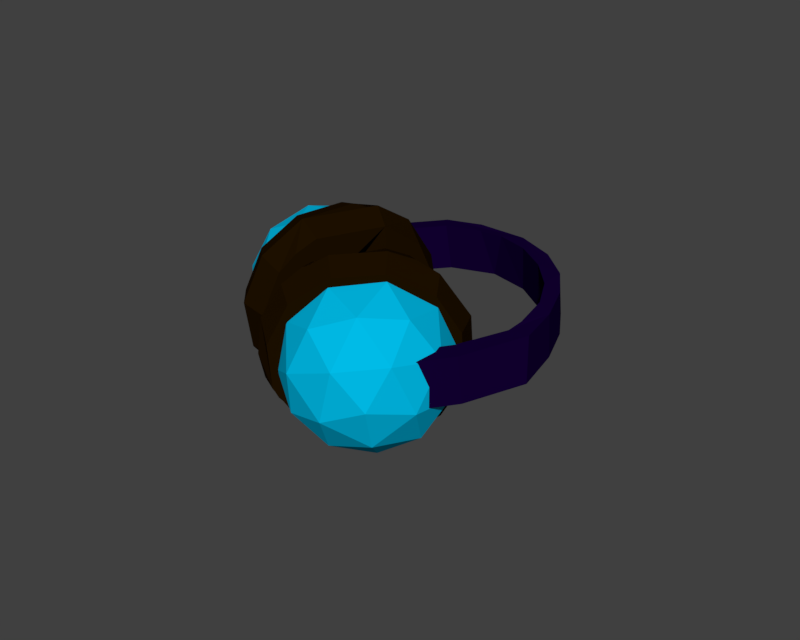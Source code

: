 # Source: headphones.blend  (saved by Blender 2.79.0; exported with 4.5.12 LTS)
import bpy
from mathutils import Matrix  # noqa: F401  (used for matrix-valued properties, if any)

bpy.ops.wm.read_factory_settings(use_empty=True)
scene = bpy.context.scene
scene.name = 'Scene'

# ---- collections
col_collection_1 = bpy.data.collections.new('Collection 1'); scene.collection.children.link(col_collection_1)

# ---- materials (node trees are filled in below, after node groups)
mat_speaker = bpy.data.materials.new('speaker')
mat_speaker.alpha_threshold = 0.0
mat_speaker.use_transparent_shadow = False
mat_speaker.diffuse_color = (0.0, 0.4984, 0.8, 1.0)
mat_speaker.roughness = 0.5
mat_speaker.specular_intensity = 1.0
mat_padding = bpy.data.materials.new('padding')
mat_padding.alpha_threshold = 0.0
mat_padding.use_transparent_shadow = False
mat_padding.diffuse_color = (0.01331, 0.00565, 0.0, 1.0)
mat_padding.roughness = 0.5
mat_padding.specular_intensity = 0.05285
mat_head = bpy.data.materials.new('head')
mat_head.alpha_threshold = 0.0
mat_head.use_transparent_shadow = False
mat_head.diffuse_color = (0.006622, 0.0, 0.0331, 1.0)
mat_head.roughness = 0.5

# ---- material node trees

# ---- world
world_world = bpy.data.worlds.new('World'); scene.world = world_world
world_world.color = (0.05088, 0.05088, 0.05088)
world_world.use_sun_shadow = False
world_world.sun_shadow_jitter_overblur = 0.0
world_world.cycles.sampling_method = 'MANUAL'

# ---- meshes
me_icosphere_001 = bpy.data.meshes.new('Icosphere.001')
me_icosphere_001.from_pydata([(-0.261, -0.8301, 1.322), (-1.261, -0.5052, 1.322), (-1.261, 0.5462, 1.322), (-0.261, 0.8712, 1.322), (0.357, 0.02052, 1.322), (-0.5374, 0.02052, 1.875), (0.4137, -0.2885, 0.875), (0.4137, 0.3295, 0.875), (-0.5374, -0.9795, 0.875), (0.0504, -0.7885, 0.875), (-1.488, -0.2885, 0.875), (-1.125, -0.7885, 0.875), (-1.125, 0.8295, 0.875), (-1.488, 0.3295, 0.875), (0.0504, 0.8295, 0.875), (-0.5374, 1.021, 0.875), (0.1508, -0.4795, 1.401), (-0.8003, -0.7885, 1.401), (-1.388, 0.02052, 1.401), (-0.8003, 0.8295, 1.401), (0.1508, 0.5205, 1.401), (-0.3749, -0.4795, 1.726), (-0.01165, 0.02052, 1.726), (-0.9627, -0.2885, 1.726), (-0.9627, 0.3295, 1.726), (-0.3749, 0.5205, 1.726), (-1.211, 1.005, -0.3509), (-0.872, 0.6558, -0.1277), (-0.8719, 0.4763, -0.4787), (-1.062, 0.5628, -0.7572), (-1.28, 0.8926, -0.6748), (-1.44, 0.8148, -0.2497), (-1.234, 0.7403, 0.02181), (-1.615, 0.5684, -0.1696), (-1.004, 0.334, -0.4196), (-1.246, 0.3641, -0.6746), (-1.642, 0.5014, -0.5123), (-1.49, 0.2612, 0.1421), (-1.755, 0.1203, -0.09037), (-1.202, 0.03779, 0.02742), (-1.051, 0.141, -0.3946), (-1.312, 0.09446, -0.6396), (-1.772, -0.02927, -0.4435), (-1.72, -0.3289, -0.1013), (-1.486, -0.289, 0.1554), (-1.607, -0.6125, -0.141), (-1.635, -0.5571, -0.4867), (-1.428, -0.8553, -0.2093), (-1.223, -0.7627, 0.05817), (-0.8973, -0.1907, -0.4507), (-0.8632, -0.5734, -0.09798), (-1.055, -0.3687, -0.7346), (-1.267, -0.9408, -0.6305), (-1.047, -1.121, -0.368), (-0.7725, -1.033, -0.1235), (-0.639, -1.193, -0.531), (-0.5275, -0.219, -0.6118), (-0.767, -1.077, -0.8363), (-0.08376, -1.029, -0.7682), (-0.01333, -0.9192, -0.4449), (-0.1614, -0.5622, -0.3926), (-0.5487, -0.3635, -0.9472), (-0.2693, -0.9305, -1.049), (0.3131, -0.6102, -0.5899), (0.3204, -0.5926, -0.9495), (-0.3225, 0.09323, -0.7024), (0.09296, -0.5393, -1.211), (0.4653, -0.0006377, -1.026), (0.4808, 0.006435, -0.6772), (0.1355, 0.05161, -0.5336), (-0.2986, 0.1049, -1.065), (0.2228, -0.008659, -1.28), (0.312, 0.5883, -0.9781), (0.3429, 0.5365, -0.6337), (-0.3754, 0.3405, -0.6832), (-0.3752, 0.3928, -1.04), (0.0854, 0.5192, -1.237), (-0.2467, 0.8905, -1.108), (-0.09836, 1.016, -0.8177), (-0.2212, 0.6845, -0.4018), (-0.5092, 0.48, -0.6309), (-0.5553, 0.5681, -0.9697), (-0.3676, 1.132, -0.7079), (-0.2688, 1.025, -0.3906), (-0.6558, 1.169, -0.5881), (-0.5282, 1.059, -0.2828), (-0.6909, 0.5297, -0.556), (-0.8092, 0.6375, -0.8652), (-0.7821, 1.04, -0.8875), (0.1549, -0.9634, 0.6412), (-0.08875, -0.6213, 0.3092), (-0.24, -0.4586, 0.635), (-0.1713, -0.5488, 0.9642), (0.08166, -0.8632, 0.9681), (0.3075, -0.6808, 0.3152), (0.4962, -0.6377, 0.6462), (-0.1049, -0.3075, 0.6369), (0.01738, -0.3376, 0.9669), (0.453, -0.4476, 0.9735), (0.559, -0.1847, 0.3187), (0.7013, -0.05286, 0.6489), (0.2357, 0.01876, 0.3137), (-0.06401, -0.1114, 0.6374), (0.07455, -0.06371, 0.9676), (0.5656, 0.0914, 0.9748), (0.5258, 0.3647, 0.3179), (0.5827, 0.5493, 0.6467), (0.3891, 0.6093, 0.9719), (0.2167, 0.82, 0.313), (-0.232, 0.1909, 0.6323), (0.1723, 1.008, 0.6402), (-0.1631, 0.6061, 0.3074), (-0.2276, 0.3814, 0.9628), (-0.02918, 0.9674, 0.9654), (-0.2661, 1.176, 0.6336), (-0.2855, 1.059, 0.3053), (-0.58, 1.193, 0.6289), (-0.5752, 0.238, 0.6353), (-0.5771, 1.07, 0.9571), (-1.172, 0.9912, 0.6201), (-1.101, 0.8933, 0.2932), (-0.7757, 0.3414, 0.9546), (-1.108, 0.8887, 0.9493), (-1.315, 0.7083, 0.2901), (-1.586, 0.5275, 0.6142), (-1.474, 0.4759, 0.2878), (-0.8077, 0.02736, 0.6262), (-1.479, 0.4731, 0.9439), (-1.712, -0.07383, 0.6127), (-1.587, -0.06525, 0.2865), (-1.211, -0.08671, 0.2921), (-0.8486, -0.1687, 0.6257), (-1.022, -0.1436, 0.9512), (-1.592, -0.06591, 0.9426), (-1.515, -0.6516, 0.616), (-1.41, -0.5853, 0.2894), (-0.7844, -0.357, 0.6268), (-1.415, -0.5838, 0.9455), (-0.7979, -0.5552, 0.9548), (-1.083, -0.909, 0.9512), (-1.048, -1.051, 0.6232), (-0.8119, -0.674, 0.2984), (-0.6323, -0.4872, 0.6291), (-0.7511, -1.148, 0.6277), (-0.722, -1.032, 0.3), (-0.4372, -1.165, 0.6324), (-0.4395, -1.047, 0.3042), (-0.4446, -0.7426, 0.304), (-0.433, -0.5244, 0.6321), (-0.441, -0.6407, 0.9602), (-0.4491, -1.044, 0.9603), (0.998, 0.707, 1.162), (1.16, 0.1651, 1.072), (0.419, 0.741, -1.578), (0.605, 0.7924, -1.495), (0.6641, 0.2192, -1.624), (0.9614, 0.8811, -1.231), (0.947, 0.2929, -1.393), (1.213, 0.9306, -0.8793), (1.227, 0.3594, -1.143), (1.377, 0.9469, -0.4407), (1.506, 0.4036, -0.6074), (1.445, 0.9314, 0.03829), (1.6, 0.3822, 0.03916), (1.394, 0.8818, 0.4808), (1.265, 0.8205, 0.759), (1.506, 0.3127, 0.5873), (1.11, 0.707, 1.354), (1.234, 0.1694, 1.3), (0.5354, 0.789, -1.789), (0.6239, 0.2424, -1.858), (0.9418, 0.8691, -1.483), (1.06, 0.3643, -1.535), (1.277, 0.9349, -1.114), (1.387, 0.4452, -1.179), (1.506, 0.9741, -0.7136), (1.621, 0.4874, -0.7898), (1.631, 0.9757, -0.2195), (1.74, 0.4932, -0.3865), (1.618, 0.9281, 0.3456), (1.778, 0.4716, 0.02807), (1.7, 0.4126, 0.4888), (1.383, 0.8181, 0.9697), (1.505, 0.3084, 0.9607), (-0.008536, 0.02386, -1.62), (-0.168, 0.5697, -1.555), (-0.248, 0.5683, -1.789), (-0.09677, 0.03219, -1.852), (-0.5805, -0.1626, -1.433), (-0.7401, 0.3832, -1.367), (-0.82, 0.3818, -1.601), (-0.6688, -0.1543, -1.664), (0.5947, 0.01037, 1.275), (0.4667, 0.5645, 1.34), (0.4897, 0.5358, 1.578), (0.6097, -0.008043, 1.514), (0.04445, -0.1175, 1.306), (-0.08357, 0.4367, 1.371), (-0.06056, 0.408, 1.609), (0.05946, -0.1359, 1.546), (-1.571, -0.5751, -0.9405), (-1.585, 0.4747, -0.9988), (-0.6702, 0.7895, -1.411), (-0.0908, -0.06569, -1.607), (-0.6474, -0.909, -1.317), (-1.131, -0.08821, -1.762), (-0.7232, -1.03, -0.7891), (-0.1856, -0.8453, -1.031), (-1.606, -0.3314, -0.4526), (-1.266, -0.834, -0.568), (-1.288, 0.7814, -0.6578), (-1.615, 0.2857, -0.4869), (-0.2072, 0.7701, -1.121), (-0.7499, 0.9664, -0.9), (0.1416, -0.3496, -1.202), (0.1333, 0.2674, -1.237), (-1.174, -0.8667, -1.178), (-1.725, -0.05338, -0.9916), (-1.196, 0.7487, -1.268), (-0.318, 0.4311, -1.626), (-0.3046, -0.5673, -1.57), (-1.458, -0.3842, -1.44), (-0.9157, -0.5806, -1.661), (-1.467, 0.2328, -1.474), (-0.9291, 0.4178, -1.717), (-0.5886, -0.08485, -1.832)], [], [(0, 16, 21), (1, 17, 23), (2, 18, 24), (3, 19, 25), (4, 20, 22), (22, 25, 5), (22, 20, 25), (20, 3, 25), (25, 24, 5), (25, 19, 24), (19, 2, 24), (24, 23, 5), (24, 18, 23), (18, 1, 23), (23, 21, 5), (23, 17, 21), (17, 0, 21), (21, 22, 5), (21, 16, 22), (16, 4, 22), (7, 20, 4), (7, 14, 20), (14, 3, 20), (15, 19, 3), (15, 12, 19), (12, 2, 19), (13, 18, 2), (13, 10, 18), (10, 1, 18), (11, 17, 1), (11, 8, 17), (8, 0, 17), (9, 16, 0), (9, 6, 16), (6, 4, 16), (14, 15, 3), (12, 13, 2), (10, 11, 1), (8, 9, 0), (6, 7, 4), (71, 67, 64, 66), (49, 51, 41, 40), (28, 29, 87, 86), (73, 68, 67, 72), (92, 97, 96, 91), (90, 147, 141, 142, 148, 91), (93, 150, 145, 89), (153, 155, 154), (154, 157, 156), (156, 159, 158), (158, 161, 160), (166, 165, 164), (152, 151, 165), (179, 180, 177), (200, 221, 216), (201, 223, 217), (202, 224, 218), (203, 225, 219), (204, 222, 220), (222, 205, 225), (222, 225, 220), (220, 225, 203), (225, 205, 224), (225, 224, 219), (219, 224, 202), (224, 205, 223), (224, 223, 218), (218, 223, 201), (223, 205, 221), (223, 221, 217), (217, 221, 200), (221, 205, 222), (221, 222, 216), (216, 222, 204), (207, 204, 220), (207, 220, 214), (214, 220, 203), (215, 203, 219), (215, 219, 212), (212, 219, 202), (213, 202, 218), (213, 218, 210), (210, 218, 201), (211, 201, 217), (211, 217, 208), (208, 217, 200), (209, 200, 216), (209, 216, 206), (206, 216, 204), (214, 203, 215), (212, 202, 213), (210, 201, 211), (208, 200, 209), (206, 204, 207), (8, 11, 10, 13, 12, 15, 14, 7, 6, 9), (80, 86, 87, 81), (61, 56, 65, 70), (69, 65, 56, 60), (29, 28, 34, 35), (49, 56, 61, 51), (57, 62, 58, 55), (72, 76, 77, 78), (80, 81, 75, 74), (58, 62, 66, 64), (37, 32, 31, 33, 38), (72, 67, 71, 76), (48, 47, 53, 54), (65, 74, 75, 70), (26, 31, 32, 85, 84), (64, 67, 68, 63), (39, 50, 49, 40), (27, 39, 40, 34, 28), (53, 52, 57, 55), (61, 70, 71, 66, 62, 57, 52, 46, 42, 36, 30, 88, 77, 75, 81, 87, 29, 35, 41, 51), (54, 59, 63, 60, 50, 39, 27, 79, 85, 32, 37, 44, 48), (47, 45, 46, 52, 53), (74, 65, 69, 79, 80), (42, 46, 45, 43, 38), (38, 33, 36, 42), (79, 27, 28, 86, 80), (35, 34, 40, 41), (31, 26, 30, 36, 33), (45, 47, 48, 44, 43), (55, 58, 59, 54, 53), (58, 64, 63, 59), (50, 60, 56, 49), (30, 26, 84, 88), (44, 37, 38, 43), (83, 82, 84, 85), (70, 75, 77, 76, 71), (78, 82, 83, 73, 72), (82, 78, 77, 88, 84), (149, 148, 142, 138), (83, 85, 79, 69, 60, 63, 68, 73), (121, 132, 131, 126, 117), (132, 138, 142, 136, 131), (121, 117, 109, 112), (119, 122, 118, 116), (134, 140, 139, 137), (119, 124, 127, 122), (95, 94, 99, 100), (133, 127, 124, 128), (133, 128, 134, 137), (110, 108, 115, 114), (89, 145, 146, 94, 95), (129, 128, 124, 125), (109, 111, 101, 102), (101, 90, 91, 96, 102), (103, 112, 109, 102), (114, 116, 118, 113, 110), (107, 113, 118, 122, 127, 133, 132, 121, 112, 103, 97, 92, 149, 138, 139, 150, 93, 98, 104), (110, 113, 107, 106), (120, 115, 108, 105, 99, 94, 146, 147, 90, 101, 111, 109, 117, 126, 131, 130, 123), (136, 142, 141, 130, 131), (91, 148, 149, 92), (107, 104, 100, 106), (100, 104, 98, 95), (97, 103, 102, 96), (95, 98, 93, 89), (106, 105, 108, 110), (116, 114, 115, 120, 119), (124, 119, 120, 123, 125), (100, 99, 105, 106), (144, 146, 145, 143), (138, 132, 133, 137, 139), (134, 128, 129, 135), (140, 134, 135, 144, 143), (143, 145, 150, 139, 140), (185, 153, 169, 186), (130, 141, 147, 146, 144, 135, 129, 125, 123), (162, 160, 161, 163), (154, 155, 157), (156, 157, 159), (158, 159, 161), (164, 162, 163, 166), (172, 170, 169, 171), (166, 152, 165), (174, 172, 171, 173), (176, 174, 173, 175), (178, 176, 175, 177), (181, 179, 182, 183), (177, 180, 178), (179, 181, 180), (183, 182, 167, 168), (192, 152, 168, 195), (172, 174, 176, 178, 180, 181, 183, 168, 152, 166, 163, 161, 159, 157, 155, 170), (165, 151, 167, 182, 179, 177, 175, 173, 171, 169, 153, 154, 156, 158, 160, 162, 164), (188, 191, 187, 184), (186, 169, 170, 187), (184, 187, 170, 155), (184, 155, 153, 185), (188, 189, 190, 191), (188, 184, 185, 189), (190, 186, 187, 191), (189, 185, 186, 190), (196, 192, 195, 199), (194, 195, 168, 167), (193, 194, 167, 151), (192, 193, 151, 152), (199, 198, 197, 196), (198, 194, 193, 197), (198, 199, 195, 194), (196, 197, 193, 192), (208, 209, 206, 207, 214, 215, 212, 213, 210, 211)])
me_icosphere_001.polygons.foreach_set('material_index', [0, 0, 0, 0, 0, 0, 0, 0, 0, 0, 0, 0, 0, 0, 0, 0, 0, 0, 0, 0, 0, 0, 0, 0, 0, 0, 0, 0, 0, 0, 0, 0, 0, 0, 0, 0, 0, 0, 0, 0, 1, 1, 1, 1, 1, 1, 1, 2, 2, 2, 2, 2, 2, 2, 0, 0, 0, 0, 0, 0, 0, 0, 0, 0, 0, 0, 0, 0, 0, 0, 0, 0, 0, 0, 0, 0, 0, 0, 0, 0, 0, 0, 0, 0, 0, 0, 0, 0, 0, 0, 0, 0, 0, 0, 0, 1, 1, 1, 1, 1, 1, 1, 1, 1, 1, 1, 1, 1, 1, 1, 1, 1, 1, 1, 1, 1, 1, 1, 1, 1, 1, 1, 1, 1, 1, 1, 1, 1, 1, 1, 1, 1, 1, 1, 1, 1, 1, 1, 1, 1, 1, 1, 1, 1, 1, 1, 1, 1, 1, 1, 1, 1, 1, 1, 1, 1, 1, 1, 1, 1, 1, 1, 1, 1, 1, 1, 1, 1, 2, 1, 2, 2, 2, 2, 2, 2, 2, 2, 2, 2, 2, 2, 2, 2, 2, 2, 2, 2, 2, 2, 2, 2, 2, 2, 2, 2, 2, 2, 2, 2, 2, 2, 2, 0])
_uv = me_icosphere_001.uv_layers.new(name='UVMap')
_uv.uv.foreach_set('vector', [0.7275, 0.7861, 0.6883, 0.7485, 0.7544, 0.7488, 0.8138, 0.4661, 0.7903, 0.4926, 0.7619, 0.441, 0.8138, 0.3523, 0.8099, 0.4106, 0.7619, 0.3742, 0.5146, 0.2596, 0.5071, 0.3181, 0.4681, 0.2789, 0.6642, 0.6942, 0.6883, 0.6399, 0.7172, 0.6948, 0.7172, 0.6948, 0.7544, 0.6402, 0.7767, 0.6947, 0.7172, 0.6948, 0.6883, 0.6399, 0.7544, 0.6402, 0.6883, 0.6399, 0.7275, 0.6014, 0.7544, 0.6402, 0.7544, 0.6402, 0.8146, 0.6605, 0.7767, 0.6947, 0.7544, 0.6402, 0.7856, 0.6056, 0.8146, 0.6605, 0.5071, 0.3181, 0.5146, 0.3727, 0.4681, 0.3453, 0.8146, 0.6605, 0.8146, 0.7276, 0.7767, 0.6947, 0.7619, 0.3742, 0.8099, 0.4106, 0.7619, 0.441, 0.8099, 0.4106, 0.8138, 0.4661, 0.7619, 0.441, 0.8146, 0.7276, 0.7544, 0.7488, 0.7767, 0.6947, 0.8146, 0.7276, 0.7856, 0.7813, 0.7544, 0.7488, 0.9021, 0.3625, 0.9092, 0.4193, 0.8679, 0.4138, 0.7544, 0.7488, 0.7172, 0.6948, 0.7767, 0.6947, 0.7544, 0.7488, 0.6883, 0.7485, 0.7172, 0.6948, 0.6883, 0.7485, 0.6642, 0.6942, 0.7172, 0.6948, 0.279, 0.9004, 0.2347, 0.9244, 0.2408, 0.867, 0.279, 0.9004, 0.2873, 0.9619, 0.2347, 0.9244, 0.562, 0.2265, 0.5146, 0.2596, 0.502, 0.2223, 0.5652, 0.2858, 0.5071, 0.3181, 0.5146, 0.2596, 0.5652, 0.2858, 0.5652, 0.3522, 0.5071, 0.3181, 0.5652, 0.3522, 0.5146, 0.3727, 0.5071, 0.3181, 0.8679, 0.3766, 0.8099, 0.4106, 0.8138, 0.3523, 0.8679, 0.3766, 0.8679, 0.4434, 0.8099, 0.4106, 0.8679, 0.4434, 0.8138, 0.4661, 0.8099, 0.4106, 0.9601, 0.3283, 0.9021, 0.3625, 0.9136, 0.3191, 0.9601, 0.3283, 0.9575, 0.3873, 0.9021, 0.3625, 0.9575, 0.3873, 0.9092, 0.4193, 0.9021, 0.3625, 0.9575, 0.4538, 0.9021, 0.4702, 0.9092, 0.4193, 0.9575, 0.4538, 0.9601, 0.5026, 0.9021, 0.4702, 0.2873, 0.8349, 0.2408, 0.867, 0.2481, 0.8185, 0.562, 0.2265, 0.5652, 0.2858, 0.5146, 0.2596, 0.8557, 0.3191, 0.8679, 0.3766, 0.8138, 0.3523, 0.8679, 0.4434, 0.8557, 0.4941, 0.8138, 0.4661, 0.9575, 0.3873, 0.9575, 0.4538, 0.9092, 0.4193, 0.2873, 0.8349, 0.279, 0.9004, 0.2408, 0.867, 0.151, 0.8639, 0.115, 0.8614, 0.1154, 0.8014, 0.1513, 0.8101, 0.8726, 0.2667, 0.8369, 0.2842, 0.8365, 0.2293, 0.8725, 0.228, 0.7867, 0.2506, 0.8227, 0.2454, 0.8227, 0.2763, 0.7867, 0.2727, 0.0794, 0.9231, 0.07937, 0.8636, 0.115, 0.8614, 0.115, 0.9275, 0.6208, 0.9183, 0.6142, 0.8937, 0.6526, 0.8906, 0.6573, 0.9082, 0.8332, 0.4941, 0.8324, 0.5344, 0.8332, 0.5724, 0.7991, 0.5489, 0.7987, 0.5283, 0.7991, 0.5064, 0.9109, 0.7689, 0.9093, 0.7086, 0.9441, 0.7064, 0.9459, 0.7736, 0.6118, 0.8349, 0.5494, 0.826, 0.6122, 0.8182, 0.7011, 0.3331, 0.7534, 0.3527, 0.6907, 0.3728, 0.6907, 0.3728, 0.7459, 0.3883, 0.686, 0.4177, 0.686, 0.4177, 0.743, 0.4531, 0.6863, 0.4686, 0.9374, 0.1823, 0.9985, 0.1667, 1.0, 0.1916, 0.934, 0.126, 0.9961, 0.1222, 0.9985, 0.1667, 0.6892, 0.05361, 0.7425, 0.08046, 0.6865, 0.1092, 0.1231, 0.8014, 0.11, 0.7656, 0.1679, 0.7638, 0.8873, 0.0323, 0.934, 0.05329, 0.8946, 0.09044, 0.6235, 0.2314, 0.6699, 0.2321, 0.6559, 0.2808, 0.5006, 0.9218, 0.4567, 0.9141, 0.4921, 0.8642, 0.8603, 0.6849, 0.8146, 0.689, 0.8507, 0.6333, 0.1496, 0.7114, 0.09198, 0.7121, 0.11, 0.6571, 0.1496, 0.7114, 0.11, 0.6571, 0.1679, 0.6554, 0.1679, 0.6554, 0.11, 0.6571, 0.1231, 0.6168, 0.11, 0.6571, 0.09198, 0.7121, 0.04583, 0.6778, 0.11, 0.6571, 0.04583, 0.6778, 0.06414, 0.6217, 0.06414, 0.6217, 0.04583, 0.6778, 0.014, 0.652, 0.04583, 0.6778, 0.09198, 0.7121, 0.04583, 0.7448, 0.04583, 0.6778, 0.04583, 0.7448, 0.0, 0.7094, 0.0, 0.7094, 0.04583, 0.7448, 0.014, 0.7661, 0.04583, 0.7448, 0.09198, 0.7121, 0.11, 0.7656, 0.04583, 0.7448, 0.11, 0.7656, 0.06414, 0.7973, 0.8946, 0.09044, 0.934, 0.1202, 0.8873, 0.1461, 0.11, 0.7656, 0.09198, 0.7121, 0.1496, 0.7114, 0.11, 0.7656, 0.1496, 0.7114, 0.1679, 0.7638, 0.8507, 0.7412, 0.8146, 0.689, 0.8603, 0.6849, 0.9093, 0.6511, 0.8603, 0.6849, 0.8507, 0.6333, 0.9093, 0.6511, 0.8507, 0.6333, 0.9076, 0.6014, 0.5494, 0.9559, 0.4921, 0.9708, 0.5006, 0.9218, 0.5494, 0.89, 0.5006, 0.9218, 0.4921, 0.8642, 0.5494, 0.89, 0.4921, 0.8642, 0.5494, 0.8291, 0.5494, 0.8291, 0.4921, 0.8642, 0.5007, 0.8182, 0.5912, 0.2747, 0.6235, 0.2314, 0.6559, 0.2808, 0.5912, 0.2747, 0.6559, 0.2808, 0.6184, 0.3356, 0.6184, 0.3356, 0.6559, 0.2808, 0.6699, 0.335, 0.8365, 0.05751, 0.8873, 0.0323, 0.8946, 0.09044, 0.8365, 0.05751, 0.8946, 0.09044, 0.8365, 0.1244, 0.8365, 0.1244, 0.8946, 0.09044, 0.8873, 0.1461, 0.9076, 0.7761, 0.8574, 0.784, 0.8507, 0.7412, 0.9076, 0.7761, 0.8507, 0.7412, 0.9093, 0.7178, 0.9093, 0.7178, 0.8507, 0.7412, 0.8603, 0.6849, 0.5494, 0.9559, 0.5006, 0.9218, 0.5494, 0.89, 0.5652, 0.2223, 0.6235, 0.2314, 0.5912, 0.2747, 0.84, 0.0, 0.8873, 0.0323, 0.8365, 0.05751, 0.8365, 0.1244, 0.8873, 0.1461, 0.84, 0.1751, 0.9093, 0.7178, 0.8603, 0.6849, 0.9093, 0.6511, 0.2731, 0.6241, 0.3351, 0.6081, 0.3972, 0.6322, 0.4355, 0.6873, 0.4355, 0.7523, 0.3972, 0.8024, 0.3351, 0.8185, 0.2731, 0.7944, 0.2347, 0.7393, 0.2347, 0.6743, 0.7866, 0.2926, 0.7867, 0.2727, 0.8227, 0.2763, 0.8225, 0.3041, 0.3609, 0.8185, 0.3967, 0.8327, 0.3948, 0.8687, 0.358, 0.8719, 0.3542, 0.5685, 0.3434, 0.5294, 0.3738, 0.5006, 0.4157, 0.5241, 0.8227, 0.2454, 0.7867, 0.2506, 0.7866, 0.2322, 0.8225, 0.2198, 0.8332, 0.5649, 0.8338, 0.5225, 0.8684, 0.5137, 0.8684, 0.5724, 0.7358, 0.8725, 0.7358, 0.9332, 0.6998, 0.9376, 0.6998, 0.8698, 0.115, 0.9275, 0.151, 0.9231, 0.1513, 0.9699, 0.1155, 0.9819, 0.3967, 0.9085, 0.3602, 0.9193, 0.3586, 0.9023, 0.3955, 0.8949, 0.6998, 0.9376, 0.7358, 0.9332, 0.7362, 0.9837, 0.7003, 0.994, 0.816, 0.8456, 0.8198, 0.791, 0.8549, 0.784, 0.8525, 0.8126, 0.849, 0.8626, 0.115, 0.9275, 0.115, 0.8614, 0.151, 0.8639, 0.151, 0.9231, 0.6649, 0.797, 0.7007, 0.7861, 0.7007, 0.8246, 0.6644, 0.8431, 0.3948, 0.8687, 0.3955, 0.8949, 0.3586, 0.9023, 0.358, 0.8719, 0.1867, 0.8576, 0.1871, 0.827, 0.2233, 0.8343, 0.2229, 0.9228, 0.1867, 0.9254, 0.1154, 0.8014, 0.115, 0.8614, 0.07937, 0.8636, 0.07981, 0.8015, 0.9078, 0.2339, 0.9084, 0.3063, 0.8726, 0.2667, 0.8725, 0.228, 0.9084, 0.1751, 0.9078, 0.2339, 0.8725, 0.228, 0.8725, 0.2085, 0.8728, 0.1962, 0.7007, 0.8246, 0.7362, 0.8178, 0.7358, 0.8725, 0.6998, 0.8698, 0.5248, 0.5032, 0.5662, 0.5455, 0.5382, 0.6013, 0.4865, 0.5708, 0.4567, 0.518, 0.4567, 0.4572, 0.4865, 0.4045, 0.5382, 0.3741, 0.5978, 0.3742, 0.6495, 0.4047, 0.6793, 0.4575, 0.6793, 0.5183, 0.6471, 0.5747, 0.5988, 0.5453, 0.6228, 0.5301, 0.638, 0.5033, 0.638, 0.4724, 0.6228, 0.4456, 0.5965, 0.4301, 0.54, 0.4455, 0.4567, 0.4454, 0.4567, 0.5357, 0.4286, 0.5787, 0.4157, 0.5241, 0.4055, 0.4421, 0.334, 0.4125, 0.2727, 0.4608, 0.2801, 0.5371, 0.2347, 0.5073, 0.2577, 0.42, 0.3052, 0.3825, 0.3647, 0.3741, 0.4201, 0.3971, 0.8506, 0.9647, 0.8494, 0.9403, 0.8863, 0.9335, 0.889, 0.9711, 0.8544, 0.9894, 0.3159, 0.527, 0.3434, 0.5294, 0.3542, 0.5685, 0.2801, 0.5371, 0.2986, 0.5137, 0.8863, 0.8778, 0.8863, 0.9335, 0.8494, 0.9403, 0.849, 0.9108, 0.849, 0.8626, 0.849, 0.8626, 0.8525, 0.8126, 0.889, 0.819, 0.8863, 0.8778, 0.751, 0.3156, 0.7512, 0.2397, 0.7867, 0.2506, 0.7867, 0.2727, 0.7866, 0.2926, 0.8366, 0.202, 0.8725, 0.2085, 0.8725, 0.228, 0.8365, 0.2293, 0.1871, 0.827, 0.1867, 0.8576, 0.1513, 0.8621, 0.1523, 0.8117, 0.1878, 0.8014, 0.8494, 0.9403, 0.8506, 0.9647, 0.816, 0.9536, 0.8146, 0.9051, 0.849, 0.9108, 0.6998, 0.8698, 0.6998, 0.9376, 0.6642, 0.9333, 0.6644, 0.8431, 0.7007, 0.8246, 0.6998, 0.9376, 0.7003, 0.994, 0.6645, 0.9779, 0.6642, 0.9333, 0.4055, 0.4421, 0.4157, 0.5241, 0.3738, 0.5006, 0.3648, 0.4577, 0.1513, 0.8621, 0.1867, 0.8576, 0.1867, 0.9254, 0.1513, 0.9229, 0.8146, 0.9051, 0.816, 0.8456, 0.849, 0.8626, 0.849, 0.9108, 0.2233, 0.9521, 0.1871, 0.9579, 0.1867, 0.9254, 0.2229, 0.9228, 0.5662, 0.5455, 0.5988, 0.5453, 0.6471, 0.5747, 0.5978, 0.6014, 0.5382, 0.6013, 0.1155, 0.9819, 0.1159, 1.0, 0.08015, 0.9884, 0.0794, 0.9231, 0.115, 0.9275, 0.1871, 0.9579, 0.1878, 0.9865, 0.1524, 0.9815, 0.1513, 0.9229, 0.1867, 0.9254, 0.7619, 0.5305, 0.7987, 0.5283, 0.7991, 0.5489, 0.7629, 0.5671, 0.2425, 0.537, 0.2347, 0.5073, 0.2801, 0.5371, 0.3542, 0.5685, 0.4157, 0.5241, 0.4286, 0.5787, 0.3647, 0.6081, 0.3052, 0.6005, 0.1538, 0.5222, 0.1126, 0.5633, 0.1004, 0.5359, 0.1191, 0.5248, 0.1327, 0.4952, 0.2873, 0.8681, 0.2895, 0.8191, 0.3135, 0.827, 0.3161, 0.8448, 0.3135, 0.8662, 0.4313, 0.8778, 0.3971, 0.8592, 0.3967, 0.8235, 0.4313, 0.8185, 0.7719, 0.8391, 0.8086, 0.8449, 0.8073, 0.905, 0.7705, 0.9062, 0.7873, 0.03892, 0.8035, 0.0, 0.8365, 0.01388, 0.8249, 0.046, 0.8002, 0.2198, 0.7854, 0.1658, 0.8232, 0.1597, 0.8365, 0.2081, 0.03792, 0.8041, 0.07937, 0.8014, 0.0667, 0.8495, 0.0271, 0.8626, 0.819, 0.1004, 0.8232, 0.1597, 0.7854, 0.1658, 0.7807, 0.09961, 0.819, 0.1004, 0.7807, 0.09961, 0.7873, 0.03892, 0.8249, 0.046, 0.7726, 0.9833, 0.7387, 0.9837, 0.7362, 0.9344, 0.7709, 0.9395, 0.9459, 0.7736, 0.9441, 0.7064, 0.9807, 0.7074, 0.9838, 0.7944, 0.9485, 0.8165, 0.751, 0.1029, 0.7807, 0.09961, 0.7854, 0.1658, 0.7553, 0.1624, 0.5592, 0.1232, 0.5266, 0.1619, 0.5074, 0.08818, 0.553, 0.08642, 0.5074, 0.08818, 0.5598, 0.03261, 0.5814, 0.05627, 0.5634, 0.06749, 0.553, 0.08642, 0.6122, 0.8635, 0.6228, 0.8182, 0.6573, 0.8379, 0.6512, 0.869, 0.7709, 0.9395, 0.7705, 0.9062, 0.8073, 0.905, 0.8086, 0.9618, 0.7726, 0.9833, 0.1405, 0.4016, 0.192, 0.4283, 0.2217, 0.4767, 0.2217, 0.5338, 0.192, 0.5843, 0.1405, 0.6147, 0.1126, 0.5633, 0.1538, 0.5222, 0.1387, 0.4686, 0.08239, 0.4561, 0.05626, 0.4716, 0.04117, 0.4972, 0.04117, 0.5263, 0.06246, 0.5571, 0.03611, 0.5972, 0.0, 0.5418, 2.602e-08, 0.4847, 0.0297, 0.4342, 0.08113, 0.4038, 0.1856, 0.3958, 0.192, 0.4283, 0.1405, 0.4016, 0.1241, 0.3735, 0.6076, 0.2223, 0.5235, 0.2128, 0.4829, 0.1716, 0.4681, 0.1145, 0.4829, 0.05659, 0.5235, 0.01351, 0.6076, 0.0, 0.5981, 0.03169, 0.5598, 0.03261, 0.5074, 0.08818, 0.5266, 0.1619, 0.5592, 0.1232, 0.591, 0.1393, 0.6202, 0.1251, 0.6305, 0.1061, 0.6504, 0.1245, 0.6343, 0.2101, 0.3161, 0.8448, 0.3135, 0.827, 0.358, 0.8185, 0.358, 0.8907, 0.3135, 0.8662, 0.7991, 0.5064, 0.7987, 0.5283, 0.7619, 0.5305, 0.7626, 0.4999, 0.006532, 0.9411, 0.0, 0.8824, 0.0271, 0.8626, 0.03081, 0.9292, 0.05804, 0.3842, 0.08113, 0.4038, 0.0297, 0.4342, 0.005136, 0.4251, 0.6142, 0.8937, 0.6122, 0.8635, 0.6512, 0.869, 0.6526, 0.8906, 0.9485, 0.8165, 0.9142, 0.8167, 0.9109, 0.7689, 0.9459, 0.7736, 0.03081, 0.9292, 0.0667, 0.9088, 0.07937, 0.9633, 0.04803, 0.9861, 0.7705, 0.9062, 0.7709, 0.9395, 0.7362, 0.9344, 0.7372, 0.8441, 0.7719, 0.8391, 0.7758, 0.7861, 0.7719, 0.8391, 0.7372, 0.8441, 0.7387, 0.8177, 0.7407, 0.7964, 0.0271, 0.8626, 0.0667, 0.8495, 0.0667, 0.9088, 0.03081, 0.9292, 0.9807, 0.6775, 0.9807, 0.7074, 0.9441, 0.7064, 0.9441, 0.6732, 0.06246, 0.5571, 0.1126, 0.5633, 0.1405, 0.6147, 0.08113, 0.6168, 0.03611, 0.5972, 0.7873, 0.03892, 0.7807, 0.09961, 0.751, 0.1029, 0.757, 0.04824, 0.9447, 0.6434, 0.9476, 0.6014, 0.9838, 0.6129, 0.9807, 0.6775, 0.9441, 0.6732, 0.9441, 0.6732, 0.9441, 0.7064, 0.9093, 0.7086, 0.91, 0.6435, 0.9447, 0.6434, 0.3974, 0.0268, 0.3322, 0.0389, 0.3138, 0.01942, 0.4, 0.0, 0.6504, 0.1245, 0.6313, 0.05078, 0.5981, 0.03169, 0.6076, 0.0, 0.6343, 0.01085, 0.686, 0.07947, 0.686, 0.139, 0.6573, 0.1913, 0.6343, 0.2101, 0.6911, 0.5202, 0.6863, 0.4686, 0.743, 0.4531, 0.7495, 0.5229, 0.7011, 0.3331, 0.7619, 0.3191, 0.7534, 0.3527, 0.6907, 0.3728, 0.7534, 0.3527, 0.7459, 0.3883, 0.686, 0.4177, 0.7459, 0.3883, 0.743, 0.4531, 0.7002, 0.5639, 0.6911, 0.5202, 0.7495, 0.5229, 0.7619, 0.5759, 0.7455, 0.2676, 0.751, 0.3191, 0.6904, 0.3135, 0.6888, 0.2651, 0.9374, 0.1823, 0.934, 0.126, 0.9985, 0.1667, 0.742, 0.2177, 0.7455, 0.2676, 0.6888, 0.2651, 0.6871, 0.2137, 0.7408, 0.1686, 0.742, 0.2177, 0.6871, 0.2137, 0.686, 0.1638, 0.741, 0.1233, 0.7408, 0.1686, 0.686, 0.1638, 0.6865, 0.1092, 0.7456, 0.03819, 0.6892, 0.05361, 0.6939, 0.00203, 0.751, 0.0, 0.6865, 0.1092, 0.7425, 0.08046, 0.741, 0.1233, 0.6892, 0.05361, 0.7456, 0.03819, 0.7425, 0.08046, 0.1733, 0.6185, 0.2304, 0.6168, 0.2288, 0.6609, 0.1684, 0.6615, 0.1693, 0.02574, 0.1022, 0.03369, 0.09975, 0.007761, 0.1738, 0.0, 0.04634, 0.3124, 0.01904, 0.2668, 0.002986, 0.22, 0.0, 0.1744, 0.006343, 0.1296, 0.02674, 0.08267, 0.06048, 0.03729, 0.09975, 0.007761, 0.1022, 0.03369, 0.05142, 0.07678, 0.02712, 0.1326, 0.02111, 0.2033, 0.03834, 0.2667, 0.06305, 0.3, 0.08864, 0.3311, 0.08677, 0.357, 0.3004, 0.3068, 0.3405, 0.3428, 0.3335, 0.3659, 0.2933, 0.332, 0.251, 0.2719, 0.2347, 0.2125, 0.2355, 0.1572, 0.2503, 0.1092, 0.2774, 0.06192, 0.3138, 0.01942, 0.3322, 0.0389, 0.3138, 0.05223, 0.2813, 0.08895, 0.2628, 0.1323, 0.2562, 0.1827, 0.2614, 0.235, 0.2787, 0.2805, 0.2312, 0.3406, 0.2347, 0.3673, 0.1666, 0.3735, 0.1631, 0.3468, 0.9093, 0.8996, 0.9107, 0.8167, 0.9709, 0.8224, 0.9703, 0.8992, 0.1631, 0.3468, 0.1666, 0.3735, 0.08677, 0.357, 0.08864, 0.3311, 0.5498, 0.8977, 0.5494, 0.826, 0.6118, 0.8349, 0.6122, 0.8982, 0.8954, 0.5137, 0.8954, 0.5711, 0.8684, 0.5702, 0.8684, 0.5138, 0.5496, 0.9661, 0.5498, 0.8977, 0.6122, 0.8982, 0.6121, 0.9666, 0.9099, 0.968, 0.9093, 0.8996, 0.9703, 0.8992, 0.9709, 0.9675, 0.4656, 0.03254, 0.3974, 0.0268, 0.4, 0.0, 0.4681, 0.005738, 0.2302, 0.03567, 0.1693, 0.02574, 0.1738, 0.0, 0.2347, 0.009925, 0.229, 0.735, 0.1679, 0.7358, 0.1684, 0.6615, 0.2288, 0.6609, 0.4032, 0.3484, 0.4073, 0.3741, 0.3335, 0.3659, 0.3405, 0.3428, 0.9351, 0.05863, 0.9973, 0.05949, 0.9961, 0.1222, 0.934, 0.126, 0.921, 0.5137, 0.921, 0.5713, 0.8954, 0.5738, 0.8955, 0.5152, 0.4681, 0.3637, 0.4073, 0.3741, 0.4032, 0.3484, 0.464, 0.3379, 0.2304, 0.7938, 0.1693, 0.7946, 0.1679, 0.7358, 0.229, 0.735, 0.9378, 0.0, 1.0, 0.0008602, 0.9973, 0.05949, 0.9351, 0.05863, 0.4963, 0.6222, 0.5604, 0.6014, 0.6246, 0.622, 0.6642, 0.6762, 0.6642, 0.7432, 0.6246, 0.7974, 0.5604, 0.8182, 0.4963, 0.7976, 0.4567, 0.7434, 0.4567, 0.6764])
me_icosphere_001.materials.append(mat_speaker)
me_icosphere_001.materials.append(mat_padding)
me_icosphere_001.materials.append(mat_head)
me_icosphere_001.use_remesh_preserve_volume = False
me_icosphere_001.use_remesh_preserve_attributes = False
me_icosphere_001.use_mirror_vertex_groups = False
me_icosphere_001.update()

# ---- objects
ob_icosphere_001 = bpy.data.objects.new('Icosphere.001', me_icosphere_001)

# ---- transforms, parenting, visibility, modifiers, constraints
ob_icosphere_001.location = (0.4721, -0.4652, 0.01524)
ob_icosphere_001.rotation_euler = (4.642, -0.1838, -2.033)
ob_icosphere_001.scale = (-0.2296, -0.2296, -0.2296)
ob_icosphere_001.lineart.crease_threshold = 0.0

# ---- collection membership
col_collection_1.objects.link(ob_icosphere_001)

# ---- scene / render settings (as saved in the file)
scene.frame_start = 1; scene.frame_end = 250; scene.frame_set(1)
scene.render.engine = 'BLENDER_EEVEE_NEXT'
scene.render.resolution_x = 1000
scene.render.resolution_y = 800
scene.render.dither_intensity = 0.0
scene.render.use_bake_selected_to_active = True
scene.cycles.use_denoising = False
scene.cycles.samples = 128
scene.cycles.sampling_pattern = 'TABULATED_SOBOL'
scene.cycles.use_adaptive_sampling = False
scene.cycles.use_light_tree = False
scene.cycles.blur_glossy = 0.0
scene.cycles.sample_clamp_indirect = 0.0
scene.view_settings.view_transform = 'Standard'
bpy.context.view_layer.update()

# ---- added for rendering (the .blend has no active camera and no usable light): camera, sun
cam_auto = bpy.data.cameras.new('AutoCamera')
cam_auto.lens = 50.0
cam_auto.sensor_width = 36.0
cam_auto.clip_end = 1000.0
ob_auto_camera = bpy.data.objects.new('AutoCamera', cam_auto)
scene.collection.objects.link(ob_auto_camera)
ob_auto_camera.location = (2.17187, -2.50502, 1.37615)
ob_auto_camera.rotation_euler = (1.09748, -7.21219e-08, 0.694738)
scene.camera = ob_auto_camera
light_auto_sun = bpy.data.lights.new('AutoSun', 'SUN')
light_auto_sun.energy = 3.0
light_auto_sun.angle = 0.0523599
ob_auto_sun = bpy.data.objects.new('AutoSun', light_auto_sun)
scene.collection.objects.link(ob_auto_sun)
ob_auto_sun.rotation_euler = (0.872665, 0.174533, 0.523599)
bpy.context.view_layer.update()

